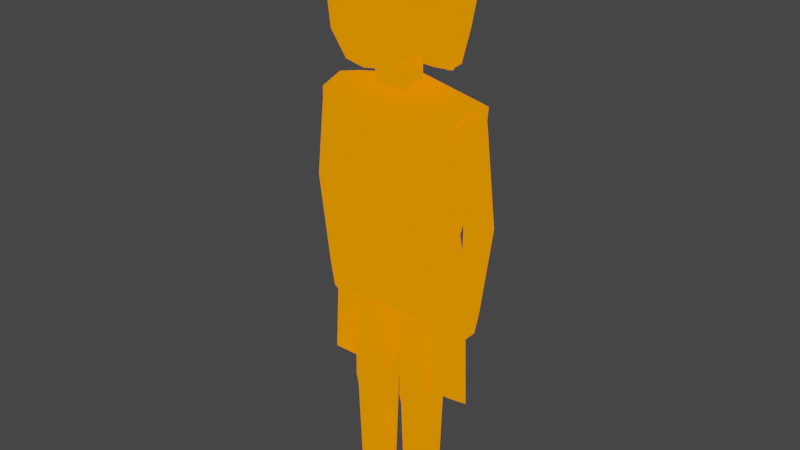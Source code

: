 # Source: person.blend  (saved by Blender 2.82.7; exported with 4.5.12 LTS)
import bpy
from mathutils import Matrix  # noqa: F401  (used for matrix-valued properties, if any)

bpy.ops.wm.read_factory_settings(use_empty=True)
scene = bpy.context.scene
scene.name = 'Scene'

# ---- collections
col_collection = bpy.data.collections.new('Collection'); scene.collection.children.link(col_collection)

# ---- materials (node trees are filled in below, after node groups)
mat_material_001 = bpy.data.materials.new('Material.001')
mat_material_001.use_transparent_shadow = False

# ---- material node trees
mat_material_001.use_nodes = True; mat_material_001.node_tree.nodes.clear()
_N = mat_material_001.node_tree.nodes; _L = mat_material_001.node_tree.links
n0 = _N.new('ShaderNodeOutputMaterial'); n0.name = 'Material Output'; n0.location = (300, 300)
n1 = _N.new('ShaderNodeBsdfPrincipled'); n1.name = 'Principled BSDF'; n1.location = (10, 300)
n1.distribution = 'GGX'
n1.subsurface_method = 'BURLEY'
n1.inputs[0].default_value = (1.0, 0.005831, 0.0, 1.0)
n1.inputs[2].default_value = 1.0
n1.inputs[3].default_value = 0.0
n1.inputs[13].default_value = 0.0
n1.inputs[20].default_value = 0.0
n1.inputs[27].default_value = (1.0, 0.2314, 0.0, 1.0)
n1.inputs[28].default_value = 1.0
n2 = _N.new('ShaderNodeCameraData'); n2.name = 'Camera Data'; n2.location = (-180, -300)
_L.new(n1.outputs[0], n0.inputs[0])
_L.new(n2.outputs[0], n1.inputs[5])
n0.is_active_output = True

# ---- world
world_world = bpy.data.worlds.new('World'); scene.world = world_world
world_world.use_nodes = True; world_world.node_tree.nodes.clear()
_N = world_world.node_tree.nodes; _L = world_world.node_tree.links
n0 = _N.new('ShaderNodeOutputWorld'); n0.name = 'World Output'; n0.location = (300, 300)
n1 = _N.new('ShaderNodeBackground'); n1.name = 'Background'; n1.location = (10, 300)
n1.inputs[0].default_value = (0.05088, 0.05088, 0.05088, 1.0)
_L.new(n1.outputs[0], n0.inputs[0])
n0.is_active_output = True
world_world.color = (0.05088, 0.05088, 0.05088)
world_world.use_sun_shadow = False
world_world.sun_shadow_jitter_overblur = 0.0

# ---- meshes
me_person_mesh = bpy.data.meshes.new('person_mesh')
me_person_mesh.from_pydata([(-0.1672, 0.07809, 0.7483), (-0.2192, 0.0858, 1.238), (-0.2192, -0.06144, 1.234), (-0.1764, -0.1062, 1.125), (-0.1764, 0.1232, 1.036), (-0.1475, -0.07947, 0.7877), (-0.1475, 0.0755, 0.8522), (3.951e-08, -0.1015, 0.697), (3.195e-08, -0.08205, 1.261), (-3.835e-08, 0.09848, 0.7177), (-3.721e-08, 0.09555, 1.275), (-3.816e-08, 0.098, 1.036), (4.989e-08, -0.1281, 1.125), (3.09e-08, -0.07935, 0.6485), (4.133e-08, -0.1061, 0.7877), (-3.695e-08, 0.09489, 0.8522), (-0.03696, 0.03989, 0.3404), (-0.03549, 0.04143, 0.6319), (-0.03696, -0.0497, 0.3404), (-0.03549, -0.04584, 0.6591), (-0.1295, 0.03989, 0.3404), (-0.1309, 0.04143, 0.6319), (-0.1295, -0.0497, 0.3404), (-0.1309, -0.04584, 0.6591), (-0.0832, -0.07307, 0.3404), (-0.0832, -0.06789, 0.6591), (-0.0832, 0.06326, 0.3404), (-0.0832, 0.06348, 0.6319), (-0.04628, 0.03472, 0.03893), (-0.04628, -0.03913, 0.03315), (-0.1201, 0.03472, 0.03893), (-0.1201, -0.03913, 0.03315), (-0.0832, -0.05778, 0.03893), (-0.0832, 0.05337, 0.03893), (-0.03763, 0.03802, -0.004135), (-0.03763, -0.05778, -0.004135), (-0.1288, 0.03802, -0.004135), (-0.1288, -0.05778, -0.004135), (-0.0832, -0.05778, -0.004135), (-0.0832, -0.1594, 0.02224), (-0.04557, -0.1389, 0.01645), (-0.1208, -0.1389, 0.01645), (-0.0832, -0.1594, -0.004135), (-0.04557, -0.1389, -0.004135), (-0.1208, -0.1389, -0.004135), (-0.08449, 0.06227, -0.004135), (-0.0832, 0.06263, -0.002583), (-0.04006, 0.04094, 0.3184), (-0.04006, -0.04535, 0.3084), (-0.1263, -0.04535, 0.3084), (-0.1263, 0.04094, 0.3184), (-0.0832, 0.06273, 0.3184), (-0.0832, -0.06714, 0.309), (-0.03672, 0.04428, 0.3646), (-0.03672, -0.04869, 0.374), (-0.1297, -0.04869, 0.374), (-0.1297, 0.04428, 0.3646), (-0.0832, 0.06777, 0.3646), (-0.0832, -0.07218, 0.374), (-0.2259, 0.02938, 0.9377), (-0.2017, 0.0568, 1.236), (-0.2259, -0.01739, 0.9377), (-0.2017, -0.0448, 1.236), (-0.2936, 0.024, 0.9377), (-0.2495, 0.03894, 1.217), (-0.2936, -0.012, 0.9377), (-0.2495, -0.02695, 1.217), (-0.2222, -0.01506, 0.6693), (-0.2222, 0.02705, 0.6693), (-0.2547, -0.01506, 0.6693), (-0.2547, 0.02705, 0.6693), (-0.2204, -0.01786, 0.5826), (-0.2204, 0.02985, 0.5826), (-0.2387, -0.01752, 0.5949), (-0.2387, 0.02951, 0.5949), (-0.1931, 0.0568, 1.171), (-0.1931, -0.0448, 1.171), (-0.1659, 0.0001746, 0.7348), (-0.2192, 0.007383, 1.257), (-0.1764, -0.006766, 1.081), (-0.1475, -0.001985, 0.82), (-5.947e-10, 0.001527, 0.6129), (-3.397e-10, 0.0008724, 1.304), (-0.05162, 0.02685, 1.275), (-0.05162, -0.03993, 1.275), (2.217e-08, -0.05692, 1.28), (-2.217e-08, 0.05692, 1.28), (2.217e-08, -0.05692, 1.366), (-0.05162, -0.03993, 1.361), (-0.05162, 0.02685, 1.361), (-2.217e-08, 0.05692, 1.366), (-0.1812, 0.001987, 0.3634), (-0.1812, -0.07597, 0.4333), (-3.835e-08, 0.09848, 0.285), (-0.1812, 0.07995, 0.3015), (-0.1438, 0.004245, 0.6292), (-0.1438, -0.05942, 0.6292), (-3.209e-08, 0.0824, 0.622), (-0.1438, 0.06791, 0.6292), (5.582e-08, -0.1434, 1.355), (-0.136, 0.05722, 1.41), (-3.382e-08, 0.08684, 1.356), (-0.1426, -0.07087, 1.44), (-0.157, -0.07485, 1.606), (-0.157, 0.05791, 1.606), (-5.751e-08, 0.1477, 1.615), (-0.1126, 0.06344, 1.689), (-0.09791, -0.1517, 1.438), (5.321e-08, -0.1366, 1.696), (-0.1202, -0.1502, 1.607), (7.047e-08, -0.181, 1.607), (-0.06607, -0.1336, 1.362), (-6.099e-08, 0.1566, 1.46), (-0.1202, -0.04561, 1.683), (-0.08138, 0.1168, 1.61), (8.05e-08, -0.2067, 1.496), (6.857e-08, -0.1761, 1.442), (-0.1614, -0.07485, 1.552), (-3.8e-08, 0.09758, 1.706), (-0.1255, -0.1417, 1.558), (-0.1199, -0.1478, 1.522), (6.646e-08, -0.1707, 1.644), (-0.0849, -0.1613, 1.628), (-0.1113, -0.155, 1.574), (-0.03257, -0.1603, 1.662), (-0.1614, -0.0418, 1.406), (-0.1532, -0.008471, 1.498), (-0.1369, 0.05791, 1.444), (-3.93e-08, 0.1009, 1.39), (-0.07523, 0.08383, 1.427), (-0.187, -0.07361, 1.557), (-0.1805, 0.07723, 1.524), (-7.842e-08, 0.2014, 1.463), (-0.1806, -0.07361, 1.618), (-0.1806, 0.07723, 1.599), (-7.336e-08, 0.1884, 1.593), (2.437e-08, -0.06257, 1.732), (-0.1506, -0.0519, 1.686), (-0.1669, 0.07816, 1.649), (-5.711e-08, 0.1466, 1.691), (-0.1462, -0.1506, 1.563), (5.736e-08, -0.1473, 1.712), (-0.1098, -0.1366, 1.672), (-0.1399, -0.1533, 1.61), (-0.08901, 0.1662, 1.485), (-0.07075, -0.05076, 1.73), (-0.09354, 0.1532, 1.594), (-0.08008, 0.1202, 1.688), (-0.05035, -0.1355, 1.711), (-0.1394, -0.1609, 1.523), (7.106e-08, -0.1825, 1.664), (-0.09999, -0.1718, 1.643), (-0.13, -0.1681, 1.581), (-0.04055, -0.1707, 1.682), (-0.187, -0.04056, 1.396), (-0.1624, 0.07723, 1.434), (-7.316e-08, 0.1879, 1.375), (-0.08901, 0.1527, 1.392), (-0.187, 0.001809, 1.557), (-0.1846, 0.001809, 1.619), (-0.1546, 0.01368, 1.688), (-1.163e-08, 0.02987, 1.733), (-0.07475, 0.02532, 1.731), (-0.1787, 0.001809, 1.495), (-0.187, -0.05773, 1.498), (-0.1614, -0.05897, 1.501), (-0.1735, 0.001081, 0.5491), (-0.1742, 0.07902, 0.5249), (-0.1627, -0.0779, 0.7271), (-3.835e-08, 0.09848, 0.4969), (-0.05612, 0.09528, 1.333), (-4.033e-08, 0.1036, 1.31), (-0.1135, 0.06983, 1.388), (-0.06453, 0.1249, 1.291), (-5.433e-08, 0.1395, 1.281), (-0.1362, 0.07702, 1.336), (-0.1625, 0.007893, 1.343), (-0.1532, 0.05099, 1.364), (-0.1479, 0.002019, 1.342), (-0.1386, 0.03995, 1.36), (-0.2259, 0.005997, 0.9377), (-0.2017, 0.005997, 1.25), (-0.2936, 0.005997, 0.9377), (-0.2495, 0.005997, 1.231), (-0.2222, 0.005997, 0.6693), (-0.245, 0.005997, 0.6693), (-0.2204, 0.005997, 0.5826), (-0.2387, 0.005997, 0.5949), (-0.1931, 0.005997, 1.171)], [], [(12, 8, 2, 3), (79, 78, 1, 4), (7, 168, 96, 13), (80, 79, 4, 6), (14, 12, 3, 5), (81, 95, 98, 97), (7, 14, 5, 168), (77, 80, 6, 0), (0, 6, 15, 9), (168, 166, 91, 92), (6, 4, 11, 15), (78, 82, 10, 1), (4, 1, 10, 11), (53, 17, 19, 54), (58, 25, 23, 55), (55, 23, 21, 56), (57, 27, 17, 53), (25, 19, 17, 27), (23, 25, 27, 21), (56, 21, 27, 57), (54, 19, 25, 58), (47, 48, 29, 28), (49, 50, 30, 31), (51, 47, 28, 33), (52, 49, 31, 32), (50, 51, 33, 30), (48, 52, 32, 29), (33, 28, 34, 45, 46), (30, 33, 46, 45, 36), (31, 37, 44, 41), (37, 38, 42, 44), (31, 30, 36, 37), (28, 29, 35, 34), (40, 39, 42, 43), (39, 41, 44, 42), (29, 32, 39, 40), (35, 29, 40, 43), (32, 31, 41, 39), (38, 35, 43, 42), (35, 38, 45, 34), (45, 38, 37, 36), (18, 24, 52, 48), (20, 26, 51, 50), (24, 22, 49, 52), (26, 16, 47, 51), (22, 20, 50, 49), (16, 18, 48, 47), (18, 54, 58, 24), (20, 56, 57, 26), (26, 57, 53, 16), (22, 55, 56, 20), (24, 58, 55, 22), (16, 53, 54, 18), (188, 181, 62, 76), (76, 62, 66, 65), (182, 183, 64, 63), (63, 64, 60, 75), (63, 59, 68, 70), (183, 181, 60, 64), (184, 67, 71, 186), (61, 65, 69, 67), (180, 61, 67, 184), (182, 63, 70, 185), (186, 187, 74, 72), (70, 68, 72, 74), (67, 69, 73, 71), (185, 70, 74, 187), (63, 75, 59), (61, 76, 65), (180, 188, 76, 61), (2, 8, 82, 78), (168, 5, 80, 77), (166, 167, 94, 91), (13, 96, 95, 81), (5, 3, 79, 80), (3, 2, 78, 79), (84, 83, 86, 85), (88, 87, 90, 89), (83, 84, 88, 89), (86, 83, 89, 90), (84, 85, 87, 88), (91, 94, 98, 95), (94, 93, 97, 98), (92, 91, 95, 96), (96, 168, 92), (113, 109, 108), (102, 111, 107), (103, 109, 113), (101, 99, 111, 100), (100, 111, 102), (116, 115, 107), (115, 110, 109), (114, 112, 100, 104), (113, 106, 104, 103), (104, 100, 102, 103), (106, 113, 108, 118), (107, 111, 99, 116), (114, 104, 106), (109, 103, 102, 107), (109, 110, 108), (118, 105, 114, 106), (107, 115, 109), (101, 100, 112), (112, 114, 105), (144, 131, 134, 146), (145, 137, 142, 148), (159, 133, 137, 160), (158, 130, 133, 159), (162, 161, 139, 147), (146, 134, 138, 147), (133, 130, 140, 143), (137, 133, 143, 142), (135, 146, 147, 139), (160, 162, 147, 138), (136, 145, 148, 141), (132, 144, 146, 135), (142, 143, 152, 151), (143, 140, 149, 152), (148, 142, 151, 153), (141, 148, 153, 150), (131, 144, 157, 155), (144, 132, 156, 157), (158, 131, 155, 163), (130, 158, 163, 164), (137, 145, 162, 160), (145, 136, 161, 162), (131, 158, 159, 134), (134, 159, 160, 138), (124, 121, 150, 153), (117, 119, 140, 130), (128, 129, 170, 171), (155, 157, 173, 175), (119, 120, 149, 140), (126, 125, 154, 163), (122, 124, 153, 151), (125, 165, 164, 154), (123, 122, 151, 152), (126, 163, 176, 178), (120, 123, 152, 149), (164, 163, 154), (164, 165, 117, 130), (169, 93, 94, 167), (77, 0, 167, 166), (168, 77, 166), (9, 169, 167, 0), (171, 170, 173, 174), (170, 172, 175, 173), (127, 155, 175, 172), (157, 156, 174, 173), (129, 127, 172, 170), (179, 178, 176, 177), (155, 127, 179, 177), (127, 126, 178, 179), (163, 155, 177, 176), (126, 165, 125), (165, 126, 117), (117, 126, 119), (59, 75, 188, 180), (69, 185, 187, 73), (71, 73, 187, 186), (65, 182, 185, 69), (59, 180, 184, 68), (68, 184, 186, 72), (66, 62, 181, 183), (65, 66, 183, 182), (75, 60, 181, 188)])
me_person_mesh.polygons.foreach_set('use_smooth', [1, 1, 1, 1, 1, 1, 1, 1, 1, 1, 1, 1, 1, 1, 1, 1, 1, 1, 1, 1, 1, 1, 1, 1, 1, 1, 1, 1, 1, 1, 1, 1, 1, 1, 1, 1, 1, 1, 1, 1, 1, 1, 1, 1, 1, 1, 1, 1, 1, 1, 1, 1, 1, 1, 1, 1, 1, 1, 1, 1, 1, 1, 1, 1, 1, 1, 1, 1, 1, 1, 1, 1, 1, 1, 1, 1, 1, 1, 1, 1, 1, 1, 1, 1, 1, 1, 1, 1, 1, 1, 1, 1, 1, 1, 1, 1, 1, 1, 1, 1, 1, 1, 1, 1, 1, 1, 1, 1, 1, 1, 1, 1, 1, 1, 1, 1, 1, 1, 1, 1, 1, 1, 1, 1, 1, 1, 1, 1, 1, 1, 0, 1, 1, 1, 1, 1, 1, 1, 1, 1, 1, 1, 1, 1, 1, 1, 1, 1, 1, 0, 1, 1, 0, 1, 1, 1, 1, 1, 1, 1, 1, 1, 1, 1, 1, 1])
_uv = me_person_mesh.uv_layers.new(name='UVMap')
_uv.uv.foreach_set('vector', [0.5477, 0.375, 0.625, 0.375, 0.625, 0.5, 0.5477, 0.5, 0.5477, 0.625, 0.625, 0.625, 0.625, 0.75, 0.5477, 0.75, 0.375, 0.375, 0.3914, 0.5, 0.375, 0.5, 0.375, 0.375, 0.4212, 0.625, 0.5477, 0.625, 0.5477, 0.75, 0.4212, 0.75, 0.4212, 0.375, 0.5477, 0.375, 0.5477, 0.5, 0.4212, 0.5, 0.25, 0.625, 0.375, 0.625, 0.375, 0.75, 0.25, 0.75, 0.375, 0.375, 0.4212, 0.375, 0.4212, 0.5, 0.3914, 0.5, 0.3961, 0.625, 0.4212, 0.625, 0.4212, 0.75, 0.3943, 0.75, 0.3943, 0.75, 0.4212, 0.75, 0.4212, 0.875, 0.375, 0.875, 0.3914, 0.5, 0.3855, 0.625, 0.375, 0.625, 0.375, 0.5, 0.4212, 0.75, 0.5477, 0.75, 0.5477, 0.875, 0.4212, 0.875, 0.625, 0.625, 0.75, 0.625, 0.75, 0.75, 0.625, 0.75, 0.5477, 0.75, 0.625, 0.75, 0.625, 0.875, 0.5477, 0.875, 0.5, 0.0, 0.625, 0.0, 0.625, 0.25, 0.5, 0.25, 0.5, 0.375, 0.625, 0.375, 0.625, 0.5, 0.5, 0.5, 0.5, 0.5, 0.625, 0.5, 0.625, 0.75, 0.5, 0.75, 0.5, 0.875, 0.625, 0.875, 0.625, 1.0, 0.5, 1.0, 0.75, 0.5, 0.875, 0.5, 0.875, 0.75, 0.75, 0.75, 0.625, 0.5, 0.75, 0.5, 0.75, 0.75, 0.625, 0.75, 0.5, 0.75, 0.625, 0.75, 0.625, 0.875, 0.5, 0.875, 0.5, 0.25, 0.625, 0.25, 0.625, 0.375, 0.5, 0.375, 0.375, 0.0, 0.375, 0.25, 0.375, 0.25, 0.375, 0.0, 0.375, 0.5, 0.375, 0.75, 0.375, 0.75, 0.375, 0.5, 0.375, 0.875, 0.375, 1.0, 0.375, 1.0, 0.375, 0.875, 0.375, 0.375, 0.375, 0.5, 0.375, 0.5, 0.375, 0.375, 0.375, 0.75, 0.375, 0.875, 0.375, 0.875, 0.375, 0.75, 0.375, 0.25, 0.375, 0.375, 0.375, 0.375, 0.375, 0.25, 0.375, 0.875, 0.375, 1.0, 0.375, 1.0, 0.375, 0.8715, 0.375, 0.875, 0.375, 0.75, 0.375, 0.875, 0.375, 0.875, 0.375, 0.8715, 0.375, 0.75, 0.375, 0.5, 0.375, 0.5, 0.375, 0.5, 0.375, 0.5, 0.0, 0.0, 0.0, 0.0, 0.0, 0.0, 0.0, 0.0, 0.375, 0.5, 0.375, 0.75, 0.375, 0.75, 0.375, 0.5, 0.375, 0.0, 0.375, 0.25, 0.375, 0.25, 0.375, 0.0, 0.375, 0.25, 0.375, 0.375, 0.375, 0.375, 0.375, 0.25, 0.375, 0.375, 0.375, 0.5, 0.375, 0.5, 0.375, 0.375, 0.375, 0.25, 0.375, 0.375, 0.375, 0.375, 0.375, 0.25, 0.375, 0.25, 0.375, 0.25, 0.375, 0.25, 0.375, 0.25, 0.375, 0.375, 0.375, 0.5, 0.375, 0.5, 0.375, 0.375, 0.0, 0.0, 0.0, 0.0, 0.0, 0.0, 0.0, 0.0, 0.0, 0.0, 0.0, 0.0, 0.375, 0.8715, 0.375, 1.0, 0.375, 0.8715, 0.0, 0.0, 0.0, 0.0, 0.375, 0.75, 0.375, 0.25, 0.375, 0.375, 0.375, 0.375, 0.375, 0.25, 0.375, 0.75, 0.375, 0.875, 0.375, 0.875, 0.375, 0.75, 0.375, 0.375, 0.375, 0.5, 0.375, 0.5, 0.375, 0.375, 0.375, 0.875, 0.375, 1.0, 0.375, 1.0, 0.375, 0.875, 0.375, 0.5, 0.375, 0.75, 0.375, 0.75, 0.375, 0.5, 0.375, 0.0, 0.375, 0.25, 0.375, 0.25, 0.375, 0.0, 0.375, 0.25, 0.5, 0.25, 0.5, 0.375, 0.375, 0.375, 0.375, 0.75, 0.5, 0.75, 0.5, 0.875, 0.375, 0.875, 0.375, 0.875, 0.5, 0.875, 0.5, 1.0, 0.375, 1.0, 0.375, 0.5, 0.5, 0.5, 0.5, 0.75, 0.375, 0.75, 0.375, 0.375, 0.5, 0.375, 0.5, 0.5, 0.375, 0.5, 0.375, 0.0, 0.5, 0.0, 0.5, 0.25, 0.375, 0.25, 0.5745, 0.125, 0.625, 0.125, 0.625, 0.25, 0.5745, 0.25, 0.5745, 0.25, 0.625, 0.25, 0.625, 0.5, 0.375, 0.5, 0.375, 0.625, 0.625, 0.625, 0.625, 0.75, 0.375, 0.75, 0.375, 0.75, 0.625, 0.75, 0.625, 1.0, 0.5745, 1.0, 0.375, 0.75, 0.375, 1.0, 0.375, 1.0, 0.375, 0.75, 0.625, 0.625, 0.875, 0.625, 0.875, 0.75, 0.625, 0.75, 0.375, 0.125, 0.375, 0.25, 0.375, 0.25, 0.375, 0.125, 0.375, 0.25, 0.375, 0.5, 0.375, 0.5, 0.375, 0.25, 0.375, 0.125, 0.375, 0.25, 0.375, 0.25, 0.375, 0.125, 0.375, 0.625, 0.375, 0.75, 0.375, 0.75, 0.375, 0.625, 0.125, 0.625, 0.375, 0.625, 0.375, 0.75, 0.125, 0.75, 0.375, 0.75, 0.375, 1.0, 0.375, 1.0, 0.375, 0.75, 0.375, 0.25, 0.375, 0.5, 0.375, 0.5, 0.375, 0.25, 0.375, 0.625, 0.375, 0.75, 0.375, 0.75, 0.375, 0.625, 0.375, 0.75, 0.5745, 1.0, 0.375, 1.0, 0.375, 0.25, 0.5745, 0.25, 0.375, 0.5, 0.375, 0.125, 0.5745, 0.125, 0.5745, 0.25, 0.375, 0.25, 0.625, 0.5, 0.75, 0.5, 0.75, 0.625, 0.625, 0.625, 0.3914, 0.5, 0.4212, 0.5, 0.4212, 0.625, 0.3961, 0.625, 0.3855, 0.625, 0.3846, 0.75, 0.375, 0.75, 0.375, 0.625, 0.25, 0.5, 0.375, 0.5, 0.375, 0.625, 0.25, 0.625, 0.4212, 0.5, 0.5477, 0.5, 0.5477, 0.625, 0.4212, 0.625, 0.5477, 0.5, 0.625, 0.5, 0.625, 0.625, 0.5477, 0.625, 0.625, 0.5, 0.625, 0.75, 0.75, 0.75, 0.75, 0.5, 0.625, 0.5, 0.75, 0.5, 0.75, 0.75, 0.625, 0.75, 0.625, 0.75, 0.625, 0.5, 0.625, 0.5, 0.625, 0.75, 0.75, 0.75, 0.625, 0.75, 0.625, 0.75, 0.75, 0.75, 0.625, 0.5, 0.75, 0.5, 0.75, 0.5, 0.625, 0.5, 0.375, 0.625, 0.375, 0.75, 0.375, 0.75, 0.375, 0.6263, 0.375, 0.75, 0.375, 0.875, 0.375, 0.872, 0.375, 0.75, 0.375, 0.5, 0.375, 0.625, 0.375, 0.6263, 0.375, 0.5, 0.375, 0.5, 0.3914, 0.5, 0.375, 0.5, 0.6353, 0.5, 0.6275, 0.5, 0.7485, 0.5, 0.625, 0.5, 0.6515, 0.5, 0.639, 0.5, 0.625, 0.5, 0.6275, 0.5, 0.6353, 0.5, 0.75, 0.7264, 0.75, 0.5, 0.6515, 0.5, 0.6295, 0.7354, 0.6295, 0.7354, 0.6515, 0.5, 0.625, 0.5, 0.75, 0.5, 0.7507, 0.5, 0.639, 0.5, 0.7507, 0.5, 0.75, 0.5, 0.6275, 0.5, 0.6875, 0.75, 0.7505, 0.75, 0.6295, 0.7354, 0.625, 0.75, 0.6353, 0.5, 0.6407, 0.75, 0.625, 0.75, 0.625, 0.5, 0.625, 0.75, 0.6295, 0.7354, 0.625, 0.5, 0.625, 0.5, 0.6407, 0.75, 0.6353, 0.5, 0.7485, 0.5, 0.75, 0.75, 0.639, 0.5, 0.6515, 0.5, 0.75, 0.5, 0.75, 0.5, 0.6875, 0.75, 0.625, 0.75, 0.6407, 0.75, 0.6275, 0.5, 0.625, 0.5, 0.625, 0.5, 0.639, 0.5, 0.6275, 0.5, 0.75, 0.5, 0.7485, 0.5, 0.75, 0.75, 0.75, 0.75, 0.6875, 0.75, 0.6407, 0.75, 0.639, 0.5, 0.7507, 0.5, 0.6275, 0.5, 0.75, 0.7264, 0.6295, 0.7354, 0.7505, 0.75, 0.7505, 0.75, 0.6875, 0.75, 0.75, 0.75, 0.6875, 0.75, 0.625, 0.75, 0.625, 0.75, 0.6875, 0.75, 0.6875, 0.5, 0.625, 0.5, 0.625, 0.5, 0.6875, 0.5, 0.625, 0.625, 0.625, 0.5, 0.625, 0.5, 0.625, 0.625, 0.625, 0.625, 0.625, 0.5, 0.625, 0.5, 0.625, 0.625, 0.6875, 0.625, 0.75, 0.625, 0.75, 0.75, 0.6875, 0.75, 0.6875, 0.75, 0.625, 0.75, 0.625, 0.75, 0.6875, 0.75, 0.625, 0.5, 0.625, 0.5, 0.625, 0.5, 0.625, 0.5, 0.625, 0.5, 0.625, 0.5, 0.625, 0.5, 0.625, 0.5, 0.75, 0.75, 0.6875, 0.75, 0.6875, 0.75, 0.75, 0.75, 0.625, 0.625, 0.6875, 0.625, 0.6875, 0.75, 0.625, 0.75, 0.75, 0.5, 0.6875, 0.5, 0.6875, 0.5, 0.75, 0.5, 0.75, 0.75, 0.6875, 0.75, 0.6875, 0.75, 0.75, 0.75, 0.625, 0.5, 0.625, 0.5, 0.625, 0.5, 0.625, 0.5, 0.625, 0.5, 0.625, 0.5, 0.625, 0.5, 0.625, 0.5, 0.6875, 0.5, 0.625, 0.5, 0.625, 0.5, 0.6875, 0.5, 0.75, 0.5, 0.6875, 0.5, 0.6875, 0.5, 0.75, 0.5, 0.625, 0.75, 0.6875, 0.75, 0.6875, 0.75, 0.625, 0.75, 0.6875, 0.75, 0.75, 0.75, 0.75, 0.75, 0.6875, 0.75, 0.625, 0.625, 0.625, 0.75, 0.625, 0.75, 0.625, 0.625, 0.625, 0.5, 0.625, 0.625, 0.625, 0.625, 0.625, 0.5, 0.625, 0.5, 0.6875, 0.5, 0.6875, 0.625, 0.625, 0.625, 0.6875, 0.5, 0.75, 0.5, 0.75, 0.625, 0.6875, 0.625, 0.625, 0.75, 0.625, 0.625, 0.625, 0.625, 0.625, 0.75, 0.625, 0.75, 0.625, 0.625, 0.625, 0.625, 0.625, 0.75, 0.6875, 0.5, 0.75, 0.5, 0.75, 0.5, 0.6875, 0.5, 0.625, 0.5, 0.625, 0.5, 0.625, 0.5, 0.625, 0.5, 0.0, 0.0, 0.0, 0.0, 0.0, 0.0, 0.0, 0.0, 0.625, 0.75, 0.6875, 0.75, 0.6875, 0.75, 0.625, 0.75, 0.625, 0.5, 0.625, 0.5, 0.625, 0.5, 0.625, 0.5, 0.625, 0.625, 0.625, 0.5, 0.625, 0.5, 0.625, 0.625, 0.625, 0.5, 0.6875, 0.5, 0.6875, 0.5, 0.625, 0.5, 0.625, 0.5, 0.625, 0.5, 0.625, 0.5, 0.625, 0.5, 0.625, 0.5, 0.625, 0.5, 0.625, 0.5, 0.625, 0.5, 0.625, 0.625, 0.625, 0.625, 0.625, 0.625, 0.625, 0.625, 0.625, 0.5, 0.625, 0.5, 0.625, 0.5, 0.625, 0.5, 0.625, 0.5, 0.625, 0.625, 0.625, 0.5, 0.625, 0.5, 0.625, 0.5, 0.625, 0.5, 0.625, 0.5, 0.375, 0.875, 0.375, 0.875, 0.375, 0.75, 0.3846, 0.75, 0.3961, 0.625, 0.3943, 0.75, 0.3846, 0.75, 0.3855, 0.625, 0.3914, 0.5, 0.3961, 0.625, 0.3855, 0.625, 0.375, 0.875, 0.375, 0.875, 0.3846, 0.75, 0.3943, 0.75, 0.75, 0.75, 0.6875, 0.75, 0.6875, 0.75, 0.75, 0.75, 0.6875, 0.75, 0.625, 0.75, 0.625, 0.75, 0.6875, 0.75, 0.625, 0.75, 0.625, 0.75, 0.625, 0.75, 0.625, 0.75, 0.6875, 0.75, 0.75, 0.75, 0.75, 0.75, 0.6875, 0.75, 0.0, 0.0, 0.0, 0.0, 0.0, 0.0, 0.0, 0.0, 0.625, 0.75, 0.625, 0.625, 0.625, 0.625, 0.625, 0.75, 0.625, 0.75, 0.625, 0.75, 0.625, 0.75, 0.625, 0.75, 0.0, 0.0, 0.0, 0.0, 0.0, 0.0, 0.0, 0.0, 0.625, 0.625, 0.625, 0.75, 0.625, 0.75, 0.625, 0.625, 0.625, 0.625, 0.625, 0.5, 0.625, 0.5, 0.625, 0.5, 0.625, 0.625, 0.625, 0.5, 0.625, 0.5, 0.625, 0.625, 0.625, 0.5, 0.375, 0.0, 0.5745, 0.0, 0.5745, 0.125, 0.375, 0.125, 0.375, 0.5, 0.375, 0.625, 0.375, 0.625, 0.375, 0.5, 0.125, 0.5, 0.375, 0.5, 0.375, 0.625, 0.125, 0.625, 0.375, 0.5, 0.375, 0.625, 0.375, 0.625, 0.375, 0.5, 0.375, 0.0, 0.375, 0.125, 0.375, 0.125, 0.375, 0.0, 0.375, 0.0, 0.375, 0.125, 0.375, 0.125, 0.375, 0.0, 0.625, 0.5, 0.875, 0.5, 0.875, 0.625, 0.625, 0.625, 0.375, 0.5, 0.625, 0.5, 0.625, 0.625, 0.375, 0.625, 0.5745, 0.0, 0.625, 0.0, 0.625, 0.125, 0.5745, 0.125])
me_person_mesh.materials.append(mat_material_001)
me_person_mesh.use_remesh_fix_poles = True
me_person_mesh.use_remesh_preserve_attributes = False
me_person_mesh.use_mirror_vertex_groups = False
me_person_mesh.use_paint_bone_selection = False
me_person_mesh.use_paint_mask = True
me_person_mesh.update()
arm_armature = bpy.data.armatures.new('Armature')  # bones are not reproduced

# ---- objects
ob_person_mesh = bpy.data.objects.new('person_mesh', me_person_mesh)
ob_person = bpy.data.objects.new('person', arm_armature)

# ---- transforms, parenting, visibility, modifiers, constraints
ob_person_mesh.parent = ob_person
ob_person_mesh.location = (0.0, 0.0, 0.0)
ob_person_mesh.lineart.crease_threshold = 0.0
_vg = ob_person_mesh.vertex_groups.new(name='Group')
_vg = ob_person_mesh.vertex_groups.new(name='head')
for _i, _w in zip([8, 62, 83, 85, 86, 88, 89, 90, 99, 100, 101, 102, 103, 104, 105, 106, 107, 108, 109, 110, 111, 112, 113, 114, 115, 116, 117, 118, 119, 120, 121, 122, 123, 124, 125, 126, 127, 128, 129, 130, 131, 132, 133, 134, 135, 136, 137, 138, 139, 140, 141, 142, 143, 144, 145, 146, 147, 148, 149, 150, 151, 152, 153, 154, 155, 156, 157, 158, 159, 160, 161, 162, 163, 164, 165, 170, 171, 172, 173, 174, 175, 176, 177, 178, 179], [0.0, 0.0, 0.0, 0.0, 0.0, 0.0, 0.0, 0.0, 1.0, 1.0, 1.0, 1.0, 1.0, 1.0, 1.0, 1.0, 1.0, 1.0, 1.0, 1.0, 1.0, 1.0, 1.0, 1.0, 1.0, 1.0, 1.0, 1.0, 1.0, 1.0, 1.0, 1.0, 1.0, 1.0, 1.0, 1.0, 1.0, 1.0, 1.0, 1.0, 1.0, 1.0, 1.0, 1.0, 1.0, 1.0, 1.0, 1.0, 1.0, 1.0, 1.0, 1.0, 1.0, 1.0, 1.0, 1.0, 1.0, 1.0, 1.0, 1.0, 1.0, 1.0, 1.0, 1.0, 1.0, 1.0, 1.0, 1.0, 1.0, 1.0, 1.0, 1.0, 1.0, 1.0, 1.0, 1.0, 1.0, 1.0, 1.0, 1.0, 1.0, 1.0, 1.0, 1.0, 1.0]): _vg.add([_i], _w, 'REPLACE')
_vg = ob_person_mesh.vertex_groups.new(name='torso')
_vg.add([0, 1, 2, 3, 4, 5, 6, 7, 8, 9, 10, 11, 12, 13, 14, 15, 77, 78, 79, 80, 82, 83, 84, 85, 86, 87, 88, 89, 90, 96, 168], 1.0, 'REPLACE')
_vg = ob_person_mesh.vertex_groups.new(name='arm_upper.r')
_vg.add([59, 60, 61, 62, 63, 64, 65, 66, 75, 76, 180, 181, 182, 183, 188], 1.0, 'REPLACE')
_vg = ob_person_mesh.vertex_groups.new(name='arm_lower.r')
_vg.add([59, 61, 63, 65, 67, 68, 69, 70, 71, 72, 73, 74, 180, 182, 184, 185, 186, 187], 1.0, 'REPLACE')
_vg = ob_person_mesh.vertex_groups.new(name='arm_upper.l')
_vg = ob_person_mesh.vertex_groups.new(name='arm_lower.l')
_vg = ob_person_mesh.vertex_groups.new(name='leg_upper.r')
_vg.add([16, 17, 18, 19, 20, 21, 22, 23, 24, 25, 26, 27, 53, 54, 55, 56, 57, 58], 1.0, 'REPLACE')
_vg = ob_person_mesh.vertex_groups.new(name='leg_lower.r')
_vg.add([16, 18, 20, 22, 24, 26, 28, 29, 30, 31, 32, 33, 34, 35, 36, 37, 38, 39, 40, 41, 42, 43, 44, 45, 46, 47, 48, 49, 50, 51, 52], 1.0, 'REPLACE')
_vg = ob_person_mesh.vertex_groups.new(name='coat')
_vg.add([0, 9, 77, 91, 92, 93, 94, 95, 96, 97, 98, 166, 167, 168, 169], 1.0, 'REPLACE')
_vg = ob_person_mesh.vertex_groups.new(name='leg_upper.l')
_vg = ob_person_mesh.vertex_groups.new(name='leg_lower.l')
_m = ob_person_mesh.modifiers.new('Mirror', 'MIRROR')
_m.use_clip = True
_m = ob_person_mesh.modifiers.new('Armature', 'ARMATURE')
_m.object = ob_person
ob_person.location = (0.0, 0.0, 0.0)
ob_person.show_in_front = True
ob_person.lineart.crease_threshold = 0.0

# ---- collection membership
col_collection.objects.link(ob_person_mesh)
col_collection.objects.link(ob_person)

# ---- scene / render settings (as saved in the file)
scene.frame_start = 1; scene.frame_end = 250; scene.frame_set(13)
scene.render.engine = 'BLENDER_EEVEE_NEXT'
scene.cycles.use_denoising = False
scene.cycles.samples = 128
scene.cycles.sampling_pattern = 'TABULATED_SOBOL'
scene.cycles.use_adaptive_sampling = False
scene.cycles.use_light_tree = False
scene.view_settings.view_transform = 'Filmic'
bpy.context.view_layer.update()

# ---- added for rendering (the .blend has no active camera): camera
cam_auto = bpy.data.cameras.new('AutoCamera')
cam_auto.lens = 50.0
cam_auto.sensor_width = 36.0
cam_auto.clip_end = 1000.0
ob_auto_camera = bpy.data.objects.new('AutoCamera', cam_auto)
scene.collection.objects.link(ob_auto_camera)
ob_auto_camera.location = (1.73804, -2.08831, 2.25481)
ob_auto_camera.rotation_euler = (1.09748, -7.21219e-08, 0.694738)
scene.camera = ob_auto_camera
bpy.context.view_layer.update()
